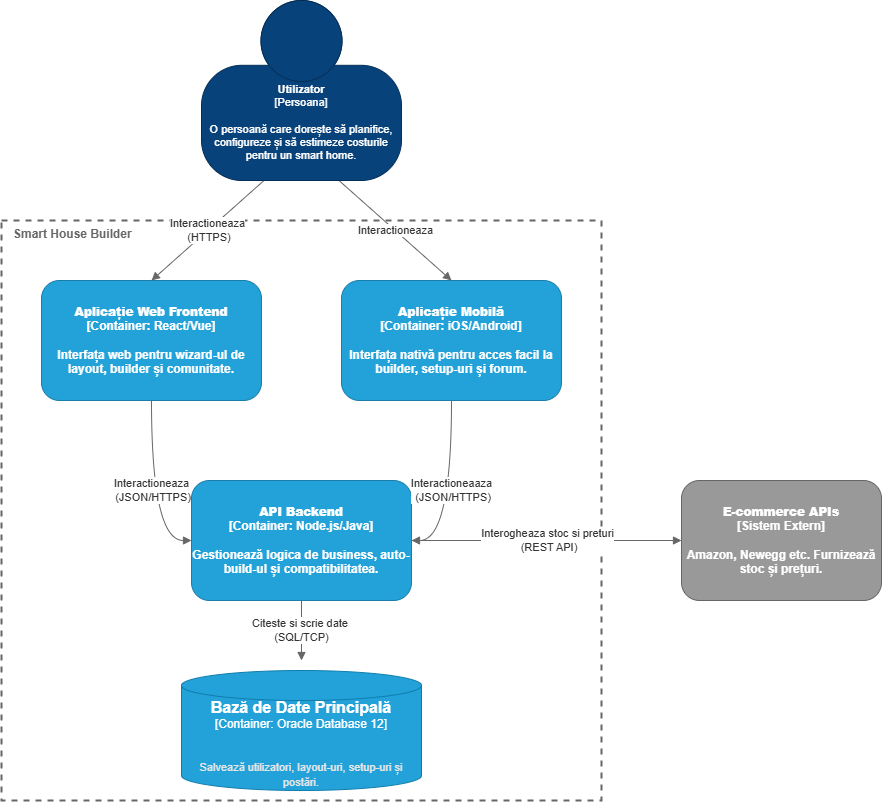

The diagram above was exported from draw.io. Its source (the exported page's mxGraphModel, read from the mxfile embedded in the PNG):
<mxGraphModel dx="2084" dy="1124" grid="1" gridSize="10" guides="1" tooltips="1" connect="1" arrows="1" fold="1" page="1" pageScale="1" pageWidth="850" pageHeight="1100" math="0" shadow="0">
  <root>
    <mxCell id="0" />
    <mxCell id="1" parent="0" />
    <mxCell id="hiqBIvqXms8ToGkp3Dnq-48" parent="1" style="shape=rect;dashed=1;fillColor=none;strokeColor=#666666;strokeWidth=2;verticalAlign=top;align=left;spacingLeft=10;fontColor=#666666;fontStyle=1" value="Smart House Builder" vertex="1">
      <mxGeometry height="580" width="600" x="20" y="1040" as="geometry" />
    </mxCell>
    <mxCell id="hiqBIvqXms8ToGkp3Dnq-50" parent="1" style="rounded=1;whiteSpace=wrap;html=1;fillColor=#23A2D9;strokeColor=#1B7EAA;fontColor=#ffffff;fontStyle=1" value="&lt;b&gt;Aplicație Web Frontend&lt;/b&gt;&#10;[Container: React/Vue]&#10;&#10;Interfața web pentru wizard-ul de layout, builder și comunitate." vertex="1">
      <mxGeometry height="120" width="220" x="60" y="1100" as="geometry" />
    </mxCell>
    <mxCell id="hiqBIvqXms8ToGkp3Dnq-51" parent="1" style="rounded=1;whiteSpace=wrap;html=1;fillColor=#23A2D9;strokeColor=#1B7EAA;fontColor=#ffffff;fontStyle=1" value="&lt;b&gt;Aplicație Mobilă&lt;/b&gt;&#10;[Container: iOS/Android]&#10;&#10;Interfața nativă pentru acces facil la builder, setup-uri și forum." vertex="1">
      <mxGeometry height="120" width="220" x="360" y="1100" as="geometry" />
    </mxCell>
    <mxCell id="hiqBIvqXms8ToGkp3Dnq-52" parent="1" style="rounded=1;whiteSpace=wrap;html=1;fillColor=#23A2D9;strokeColor=#1B7EAA;fontColor=#ffffff;fontStyle=1" value="&lt;b&gt;API Backend&lt;/b&gt;&#10;[Container: Node.js/Java]&#10;&#10;Gestionează logica de business, auto-build-ul și compatibilitatea." vertex="1">
      <mxGeometry height="120" width="220" x="210" y="1300" as="geometry" />
    </mxCell>
    <mxCell id="hiqBIvqXms8ToGkp3Dnq-54" parent="1" style="rounded=1;whiteSpace=wrap;html=1;fillColor=#999999;strokeColor=#666666;fontColor=#ffffff;fontStyle=1" value="&lt;b&gt;E-commerce APIs&lt;/b&gt;&#10;[Sistem Extern]&#10;&#10;Amazon, Newegg etc. Furnizează stoc și prețuri." vertex="1">
      <mxGeometry height="120" width="200" x="700" y="1300" as="geometry" />
    </mxCell>
    <mxCell id="hiqBIvqXms8ToGkp3Dnq-55" edge="1" parent="1" style="endArrow=block;endFill=1;html=1;exitX=0.25;exitY=1;exitDx=0;exitDy=0;entryX=0.5;entryY=0;entryDx=0;entryDy=0;strokeColor=#666666;fontColor=#333333;rounded=0;" target="hiqBIvqXms8ToGkp3Dnq-50" value="Interactioneaza&lt;div&gt;&amp;nbsp;(HTTPS)&lt;/div&gt;">
      <mxGeometry height="50" relative="1" width="50" as="geometry">
        <mxPoint x="282.5" y="1000" as="sourcePoint" />
      </mxGeometry>
    </mxCell>
    <mxCell id="hiqBIvqXms8ToGkp3Dnq-56" edge="1" parent="1" style="endArrow=block;endFill=1;html=1;exitX=0.75;exitY=1;exitDx=0;exitDy=0;entryX=0.5;entryY=0;entryDx=0;entryDy=0;strokeColor=#666666;fontColor=#333333;rounded=0;" target="hiqBIvqXms8ToGkp3Dnq-51" value="Interactioneaza">
      <mxGeometry height="50" relative="1" width="50" as="geometry">
        <mxPoint x="357.5" y="1000" as="sourcePoint" />
      </mxGeometry>
    </mxCell>
    <mxCell id="hiqBIvqXms8ToGkp3Dnq-57" edge="1" parent="1" source="hiqBIvqXms8ToGkp3Dnq-50" style="endArrow=block;endFill=1;html=1;exitX=0.5;exitY=1;exitDx=0;exitDy=0;entryX=0;entryY=0.5;entryDx=0;entryDy=0;strokeColor=#666666;fontColor=#333333;edgeStyle=orthogonalEdgeStyle;curved=1;rounded=0;" target="hiqBIvqXms8ToGkp3Dnq-52" value="Interactioneaza&lt;div&gt;&amp;nbsp;(JSON/HTTPS)&lt;/div&gt;">
      <mxGeometry height="50" relative="1" width="50" as="geometry" />
    </mxCell>
    <mxCell id="hiqBIvqXms8ToGkp3Dnq-58" edge="1" parent="1" source="hiqBIvqXms8ToGkp3Dnq-51" style="endArrow=block;endFill=1;html=1;exitX=0.5;exitY=1;exitDx=0;exitDy=0;entryX=1;entryY=0.5;entryDx=0;entryDy=0;strokeColor=#666666;fontColor=#333333;edgeStyle=orthogonalEdgeStyle;curved=1;rounded=0;" target="hiqBIvqXms8ToGkp3Dnq-52" value="Interactioneaaza&lt;div&gt;&amp;nbsp;(JSON/HTTPS)&lt;/div&gt;">
      <mxGeometry height="50" relative="1" width="50" as="geometry" />
    </mxCell>
    <mxCell id="hiqBIvqXms8ToGkp3Dnq-59" edge="1" parent="1" source="hiqBIvqXms8ToGkp3Dnq-52" style="endArrow=block;endFill=1;html=1;exitX=0.5;exitY=1;exitDx=0;exitDy=0;entryX=0.5;entryY=0;entryDx=0;entryDy=0;entryPerimeter=0;strokeColor=#666666;fontColor=#333333;rounded=0;" value="Citeste si scrie date&amp;nbsp;&lt;div&gt;(SQL/TCP)&lt;/div&gt;">
      <mxGeometry height="50" relative="1" width="50" as="geometry">
        <mxPoint x="320" y="1480" as="targetPoint" />
      </mxGeometry>
    </mxCell>
    <mxCell id="hiqBIvqXms8ToGkp3Dnq-60" edge="1" parent="1" source="hiqBIvqXms8ToGkp3Dnq-52" style="endArrow=block;endFill=1;html=1;exitX=1;exitY=0.5;exitDx=0;exitDy=0;entryX=0;entryY=0.5;entryDx=0;entryDy=0;strokeColor=#666666;fontColor=#333333;rounded=0;" target="hiqBIvqXms8ToGkp3Dnq-54" value="Interogheaza stoc si preturi&lt;div&gt;&amp;nbsp;(REST API)&lt;/div&gt;">
      <mxGeometry height="50" relative="1" width="50" as="geometry" />
    </mxCell>
    <mxCell id="7U_wJ2_SS_qqmXUJCG2K-1" parent="1" style="html=1;fontSize=11;fontColor=#ffffff;fillColor=#08427b;strokeColor=#052e56;shape=mxgraph.c4.person2;whiteSpace=wrap;align=center;" value="&lt;b&gt;Utilizator&lt;/b&gt;&lt;br&gt;[Persoana]&lt;br&gt;&lt;br&gt;O persoană care dorește să planifice, configureze și să estimeze costurile pentru un smart home." vertex="1">
      <mxGeometry height="180" width="200" x="220" y="820" as="geometry" />
    </mxCell>
    <object placeholders="1" c4Name="Bază de Date Principală" c4Type="Container" c4Technology="Oracle Database 12" c4Description="&#10;Salvează utilizatori, layout-uri, setup-uri și postări." label="&lt;font style=&quot;font-size: 16px&quot;&gt;&lt;b&gt;%c4Name%&lt;/b&gt;&lt;/font&gt;&lt;div&gt;[%c4Type%:&amp;nbsp;%c4Technology%]&lt;/div&gt;&lt;br&gt;&lt;div&gt;&lt;font style=&quot;font-size: 11px&quot;&gt;&lt;font color=&quot;#E6E6E6&quot;&gt;%c4Description%&lt;/font&gt;&lt;/div&gt;" id="7U_wJ2_SS_qqmXUJCG2K-3">
      <mxCell parent="1" style="shape=cylinder3;size=15;whiteSpace=wrap;html=1;boundedLbl=1;rounded=0;labelBackgroundColor=none;fillColor=#23A2D9;fontSize=12;fontColor=#ffffff;align=center;strokeColor=#0E7DAD;metaEdit=1;points=[[0.5,0,0],[1,0.25,0],[1,0.5,0],[1,0.75,0],[0.5,1,0],[0,0.75,0],[0,0.5,0],[0,0.25,0]];resizable=0;" vertex="1">
        <mxGeometry height="120" width="240" x="200" y="1490" as="geometry" />
      </mxCell>
    </object>
  </root>
</mxGraphModel>